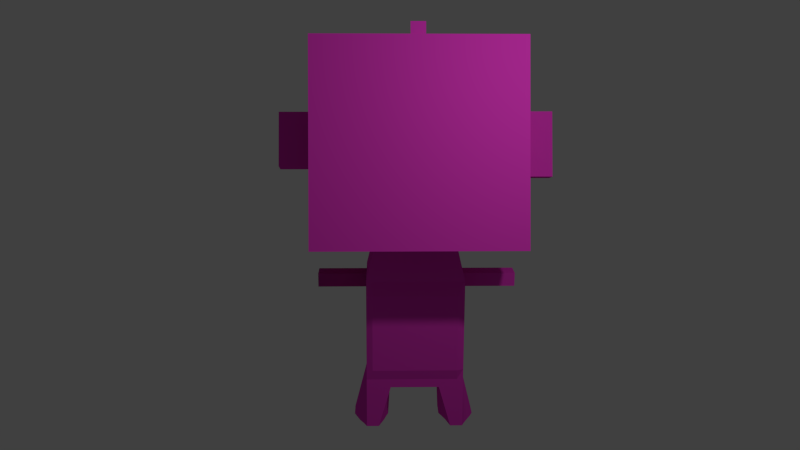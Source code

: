 # Source: fb-_Ei-_Figur.blend  (saved by Blender 2.72.0; exported with 4.5.12 LTS)
import bpy
from mathutils import Matrix  # noqa: F401  (used for matrix-valued properties, if any)

bpy.ops.wm.read_factory_settings(use_empty=True)
scene = bpy.context.scene
scene.name = 'Scene'

# ---- collections
col_collection_1 = bpy.data.collections.new('Collection 1'); scene.collection.children.link(col_collection_1)

# ---- materials (node trees are filled in below, after node groups)
mat_material_001 = bpy.data.materials.new('Material.001')
mat_material_001.alpha_threshold = 0.0
mat_material_001.roughness = 0.5

# ---- material node trees
mat_material_001.use_nodes = True; mat_material_001.node_tree.nodes.clear()
_N = mat_material_001.node_tree.nodes; _L = mat_material_001.node_tree.links
n0 = _N.new('ShaderNodeOutputMaterial'); n0.name = 'Material Output'; n0.location = (300, 300)
n1 = _N.new('ShaderNodeBsdfDiffuse'); n1.name = 'Diffuse BSDF'; n1.location = (10, 300)
n1.inputs[0].default_value = (0.8, 0.04321, 0.5673, 1.0)
_L.new(n1.outputs[0], n0.inputs[0])
n0.is_active_output = True

# ---- world
world_world = bpy.data.worlds.new('World'); scene.world = world_world
world_world.color = (0.05088, 0.05088, 0.05088)
world_world.use_sun_shadow = False
world_world.sun_shadow_jitter_overblur = 0.0
world_world.cycles.sampling_method = 'MANUAL'
world_world.cycles.sample_map_resolution = 256

# ---- cameras
cam_camera_001 = bpy.data.cameras.new('Camera.001')
cam_camera_001.clip_end = 100.0
cam_camera_001.lens = 35.0
cam_camera_001.sensor_width = 32.0
cam_camera_001.sensor_height = 18.0
cam_camera_001.display_size = 2.0
cam_camera_001.dof.focus_distance = 0.0

# ---- lights
light_point = bpy.data.lights.new('Point', 'POINT')
light_point.transmission_factor = 0.0
light_point.energy = 100.0
light_point.shadow_buffer_clip_start = 0.5
light_point.shadow_soft_size = 0.1
light_point.shadow_maximum_resolution = 0.006
light_point.use_absolute_resolution = True
light_point.cycles.use_multiple_importance_sampling = False

# ---- meshes
me_cube_003 = bpy.data.meshes.new('Cube.003')
me_cube_003.from_pydata([(-1.0, -0.863, -0.4926), (-1.0, 0.9497, -0.9559), (1.0, 0.9497, -0.9559), (1.0, -0.863, -0.4926), (-1.0, -0.96, -0.4674), (-1.0, 1.0, 1.0), (1.0, 1.0, 1.0), (1.0, -0.96, -0.4674), (-1.0, -0.2206, 1.0), (-1.0, -0.1368, -0.6897), (1.0, -0.2206, 1.0), (1.0, -0.1368, -0.6897), (1.0, -0.6103, 0.8493), (0.0, -0.96, -0.4674), (-1.0, -0.6103, 0.8493), (0.0, -0.2206, 1.0), (0.0, -0.6103, 0.8493), (1.0, -0.8051, 0.3935), (-0.5, -0.96, -0.4674), (-1.0, -0.4154, 0.9446), (-0.5, -0.2206, 1.0), (1.0, -0.4154, 0.9446), (0.5, -0.96, -0.4674), (-1.0, -0.8051, 0.3935), (0.5, -0.2206, 1.0), (-0.5, -0.6103, 0.8493), (0.5, -0.6103, 0.8493), (0.0, -0.8051, 0.3935), (0.0, -0.4154, 0.9446), (-0.5, -0.4154, 0.9446), (-0.5, -0.8051, 0.3935), (0.5, -0.8051, 0.3935), (0.5, -0.4154, 0.9446), (-1.0, -0.4999, -0.5911), (0.0, 0.9497, -0.9559), (1.0, 0.4316, -0.8448), (0.0, -0.863, -0.4926), (-1.0, 0.4316, -0.8448), (1.0, -0.4999, -0.5911), (0.0, -0.9015, -2.217), (0.0, 0.4316, -0.8448), (0.0, -0.4999, -0.5911), (-1.0, -0.6815, -0.5419), (-0.5, 0.9497, -0.9559), (1.0, 0.7158, -0.9224), (0.5, -0.863, -0.4926), (-1.0, 0.1474, -0.7673), (1.0, -0.3183, -0.6404), (0.5, -0.1368, -0.6897), (-1.0, -0.3183, -0.6404), (0.5, 0.9497, -0.9559), (1.0, 0.1474, -0.7673), (-0.5, -0.863, -0.4926), (-1.0, 0.7158, -0.9224), (1.0, -0.6815, -0.5419), (-0.5, -0.1368, -0.6897), (0.5, 0.4316, -0.8448), (-0.5, 0.4316, -0.8448), (0.0, 0.1474, -0.7673), (0.0, 0.7158, -0.9224), (0.5, -0.4999, -0.5911), (-0.5, -0.4999, -0.5911), (0.0, -0.6815, -0.5419), (0.0, -0.577, -2.306), (0.5, 0.7158, -0.9224), (0.5, -0.3183, -0.6404), (0.5, 0.1474, -0.7673), (-0.5, 0.1474, -0.7673), (-0.5, 0.7158, -0.9224), (0.5, -0.6815, -0.5419), (-0.5, -0.6815, -0.5419), (-0.5, -0.3183, -0.6404), (0.5, -0.13, -1.787), (0.0, -0.4999, -0.5911), (0.3739, -0.1368, -0.6897), (-0.3751, -0.1368, -0.6897), (0.0, 0.1474, -0.7673), (0.3739, -0.4999, -0.5911), (-0.3751, -0.4999, -0.5911), (0.5, -0.4142, -1.71), (0.3739, -0.3183, -0.6404), (0.3739, 0.1474, -0.7673), (-0.3751, 0.1474, -0.7673), (-0.3751, -0.3183, -0.6404), (0.6336, -0.6915, -2.73), (-0.6318, -0.6915, -2.73), (0.0, -0.2928, -2.383), (0.5, -1.065, -2.628), (-0.5, -1.065, -2.628), (0.0, -0.7585, -2.256), (0.6336, -0.8731, -2.681), (0.5, -0.4073, -2.807), (-0.5, -0.4073, -2.807), (-0.6318, -0.8731, -2.681), (-0.1251, -0.4999, -0.5911), (0.0, -0.09837, -1.796), (-0.5, -0.13, -1.787), (0.1239, -0.4999, -0.5911), (-0.5, -1.128, -1.516), (-0.5, -0.4142, -1.71), (0.3739, -0.4091, -0.6158), (0.3739, -0.2276, -0.665), (0.1239, 0.1474, -0.7673), (0.3739, 0.005305, -0.7285), (-0.1251, 0.1474, -0.7673), (-0.3751, 0.005305, -0.7285), (-0.5, -0.5957, -1.66), (-0.3751, -0.4091, -0.6158), (-0.3751, -0.2276, -0.665), (-0.25, -0.577, -2.306), (0.0, -0.4349, -2.344), (-0.25, -0.9015, -2.217), (0.0, -0.8493, -2.232), (0.25, -0.577, -2.306), (0.25, -0.9015, -2.217), (0.0, -0.6677, -2.281), (0.25, -0.7585, -2.256), (0.5764, -0.9638, -2.656), (0.6336, -0.7823, -2.705), (0.25, -0.2928, -2.383), (0.5764, -0.5494, -2.769), (-0.25, -0.2928, -2.383), (-0.5661, -0.5494, -2.769), (-0.25, -0.7585, -2.256), (-0.5661, -0.9638, -2.656), (-0.6318, -0.7823, -2.705), (0.5, -0.5957, -1.66), (0.5, -1.128, -1.516), (0.0, -1.128, -1.516), (0.25, -0.09837, -1.796), (0.5, -0.2721, -1.749), (-0.25, -0.09837, -1.796), (-0.5, -0.2721, -1.749), (-0.5, -0.6865, -1.636), (-0.5, -0.5049, -1.685), (-0.25, -0.6677, -2.281), (0.25, -0.8493, -2.232), (0.25, -0.6677, -2.281), (0.25, -0.4349, -2.344), (-0.25, -0.4349, -2.344), (-0.25, -0.8493, -2.232), (0.5, -0.5049, -1.685), (0.5, -0.6865, -1.636), (0.25, -1.128, -1.516), (-0.25, -1.128, -1.516), (0.5, -0.5528, -2.22), (0.5, 0.008724, -1.277), (-9.191e-05, -0.4999, -0.5911), (0.0, -0.2686, -2.297), (-0.5, -0.2686, -2.297), (0.2489, -0.4999, -0.5911), (-0.5, -0.6765, -1.091), (-0.5, -0.5528, -2.22), (0.3739, -0.4545, -0.6035), (0.3739, -0.273, -0.6527), (0.2489, 0.1474, -0.7673), (0.3739, -0.06575, -0.7091), (-9.191e-05, 0.1474, -0.7673), (-0.3751, -0.06575, -0.7091), (-0.5, -0.457, -1.15), (-0.3751, -0.4545, -0.6035), (-0.3751, -0.273, -0.6527), (-0.125, -0.577, -2.306), (0.0, -0.5059, -2.325), (-0.125, -0.9015, -2.217), (0.0, -0.8947, -2.219), (0.2745, -0.6915, -2.73), (0.375, -1.065, -2.628), (0.0, -0.7131, -2.269), (0.2745, -0.8731, -2.681), (0.5342, -1.009, -2.644), (0.6336, -0.8277, -2.693), (0.375, -0.4073, -2.807), (0.6055, -0.6205, -2.749), (-0.125, -0.2928, -2.383), (-0.6042, -0.6205, -2.749), (-0.125, -0.7585, -2.256), (-0.5306, -1.009, -2.644), (-0.6318, -0.8277, -2.693), (0.5, -0.7344, -2.17), (0.5, -0.9075, -2.124), (0.0, -0.9075, -2.124), (0.5, -0.2755, -1.2), (0.5, -0.2686, -2.297), (-0.2501, -0.4999, -0.5911), (0.0, 0.008724, -1.277), (-0.5, 0.008724, -1.277), (-0.001099, -0.4999, -0.5911), (-0.5, -0.9075, -2.124), (-0.5, -0.2755, -1.2), (0.3739, -0.3637, -0.6281), (0.3739, -0.1822, -0.6774), (-0.001099, 0.1474, -0.7673), (0.3739, 0.07635, -0.7479), (-0.2501, 0.1474, -0.7673), (-0.3751, 0.07635, -0.7479), (-0.5, -0.7344, -2.17), (-0.3751, -0.3637, -0.6281), (-0.3751, -0.1822, -0.6774), (-0.2692, -0.6915, -2.73), (0.0, -0.3638, -2.364), (-0.375, -1.065, -2.628), (0.0, -0.8039, -2.244), (0.125, -0.577, -2.306), (0.125, -0.9015, -2.217), (0.0, -0.6223, -2.293), (0.125, -0.7585, -2.256), (0.6055, -0.9185, -2.668), (0.6336, -0.7369, -2.717), (0.125, -0.2928, -2.383), (0.5342, -0.4784, -2.788), (-0.375, -0.4073, -2.807), (-0.5306, -0.4784, -2.788), (-0.2692, -0.8731, -2.681), (-0.6042, -0.9185, -2.668), (-0.6318, -0.7369, -2.717), (0.5, -0.457, -1.15), (0.5, -0.6765, -1.091), (0.0, -0.6765, -1.091), (0.25, -0.2686, -2.297), (0.25, 0.008724, -1.277), (0.125, -0.09837, -1.796), (0.375, -0.09837, -1.796), (0.5, -0.4107, -2.259), (0.5, -0.1334, -1.238), (0.5, -0.201, -1.768), (0.5, -0.3431, -1.729), (-0.25, -0.2686, -2.297), (-0.25, 0.008724, -1.277), (-0.375, -0.09837, -1.796), (-0.125, -0.09837, -1.796), (-0.5, -0.4107, -2.259), (-0.5, -0.1334, -1.238), (-0.5, -0.3431, -1.729), (-0.5, -0.201, -1.768), (-0.5, -0.8252, -2.146), (-0.5, -0.5478, -1.126), (-0.5, -0.7319, -1.624), (-0.5, -0.6411, -1.648), (-0.5, -0.6436, -2.195), (-0.5, -0.3663, -1.175), (-0.5, -0.5503, -1.673), (-0.5, -0.4595, -1.697), (-0.125, -0.6677, -2.281), (-0.2692, -0.7823, -2.705), (-0.25, -0.7131, -2.269), (-0.25, -0.6223, -2.293), (0.32, -0.9638, -2.656), (0.125, -0.8493, -2.232), (0.25, -0.8947, -2.219), (0.25, -0.8039, -2.244), (0.2745, -0.7823, -2.705), (0.125, -0.6677, -2.281), (0.25, -0.7131, -2.269), (0.25, -0.6223, -2.293), (0.32, -0.5494, -2.769), (0.125, -0.4349, -2.344), (0.25, -0.5059, -2.325), (0.25, -0.3638, -2.364), (-0.125, -0.4349, -2.344), (-0.3314, -0.5494, -2.769), (-0.25, -0.5059, -2.325), (-0.25, -0.3638, -2.364), (-0.125, -0.8493, -2.232), (-0.3314, -0.9638, -2.656), (-0.25, -0.8947, -2.219), (-0.25, -0.8039, -2.244), (0.5, -0.6436, -2.195), (0.5, -0.3663, -1.175), (0.5, -0.4595, -1.697), (0.5, -0.5503, -1.673), (0.5, -0.8252, -2.146), (0.5, -0.5478, -1.126), (0.5, -0.6411, -1.648), (0.5, -0.7319, -1.624), (0.25, -0.9075, -2.124), (0.25, -0.6765, -1.091), (0.375, -1.128, -1.516), (0.125, -1.128, -1.516), (-0.25, -0.9075, -2.124), (-0.25, -0.6765, -1.091), (-0.125, -1.128, -1.516), (-0.375, -1.128, -1.516), (0.375, -0.2686, -2.297), (0.5, -0.4818, -2.239), (-0.125, -0.2686, -2.297), (-0.5, -0.3397, -2.278), (-0.5, -0.7798, -2.158), (-0.5, -0.5982, -2.207), (-0.125, -0.6223, -2.293), (0.299, -0.9185, -2.668), (0.2745, -0.7369, -2.717), (0.3467, -0.4784, -2.788), (-0.125, -0.3638, -2.364), (-0.125, -0.8039, -2.244), (0.5, -0.689, -2.183), (0.5, -0.8706, -2.134), (0.125, -0.9075, -2.124), (-0.375, -0.9075, -2.124), (0.125, -0.2686, -2.297), (0.125, 0.008724, -1.277), (0.375, 0.008724, -1.277), (0.5, -0.3397, -2.278), (0.5, -0.06233, -1.258), (0.5, -0.2044, -1.219), (-0.375, -0.2686, -2.297), (-0.375, 0.008724, -1.277), (-0.125, 0.008724, -1.277), (-0.5, -0.4818, -2.239), (-0.5, -0.2044, -1.219), (-0.5, -0.06233, -1.258), (-0.5, -0.8706, -2.134), (-0.5, -0.5932, -1.113), (-0.5, -0.5024, -1.138), (-0.5, -0.689, -2.183), (-0.5, -0.4116, -1.163), (-0.5, -0.3209, -1.187), (-0.125, -0.7131, -2.269), (-0.2692, -0.8277, -2.693), (-0.2692, -0.7369, -2.717), (0.3467, -1.009, -2.644), (0.125, -0.8947, -2.219), (0.125, -0.8039, -2.244), (0.2745, -0.8277, -2.693), (0.125, -0.7131, -2.269), (0.125, -0.6223, -2.293), (0.299, -0.6205, -2.749), (0.125, -0.5059, -2.325), (0.125, -0.3638, -2.364), (-0.125, -0.5059, -2.325), (-0.2998, -0.6205, -2.749), (-0.3522, -0.4784, -2.788), (-0.125, -0.8947, -2.219), (-0.3522, -1.009, -2.644), (-0.2998, -0.9185, -2.668), (0.5, -0.5982, -2.207), (0.5, -0.3209, -1.187), (0.5, -0.4116, -1.163), (0.5, -0.7798, -2.158), (0.5, -0.5024, -1.138), (0.5, -0.5932, -1.113), (0.375, -0.9075, -2.124), (0.375, -0.6765, -1.091), (0.125, -0.6765, -1.091), (-0.125, -0.9075, -2.124), (-0.125, -0.6765, -1.091), (-0.375, -0.6765, -1.091), (0.5, -0.3124, -1.336), (0.0, 0.003381, -1.422), (-0.5, -0.02821, -1.413), (-0.5, -0.3124, -1.336), (0.5, -0.494, -1.286), (0.5, -0.7733, -1.211), (0.0, -0.7733, -1.211), (0.25, 0.003381, -1.422), (0.5, -0.1703, -1.374), (-0.25, 0.003381, -1.422), (-0.5, -0.1703, -1.374), (-0.5, -0.5847, -1.262), (-0.5, -0.4032, -1.311), (0.5, -0.4032, -1.311), (0.5, -0.5847, -1.262), (0.25, -0.7733, -1.211), (-0.25, -0.7733, -1.211), (0.5, -0.02821, -1.413), (-0.5, -0.7733, -1.211), (-0.5, -0.494, -1.286), (0.125, 0.003381, -1.422), (0.375, 0.003381, -1.422), (0.5, -0.09926, -1.394), (0.5, -0.2414, -1.355), (-0.375, 0.003381, -1.422), (-0.125, 0.003381, -1.422), (-0.5, -0.2414, -1.355), (-0.5, -0.09926, -1.394), (-0.5, -0.6301, -1.249), (-0.5, -0.5393, -1.274), (-0.5, -0.4486, -1.299), (-0.5, -0.3578, -1.323), (0.5, -0.3578, -1.323), (0.5, -0.4486, -1.299), (0.5, -0.5393, -1.274), (0.5, -0.6301, -1.249), (0.375, -0.7733, -1.211), (0.125, -0.7733, -1.211), (-0.125, -0.7733, -1.211), (-0.375, -0.7733, -1.211), (0.5, -0.2396, -2.19), (-0.5, -1.215, -1.926), (-0.5, -0.7053, -2.064), (0.5, -0.5238, -2.113), (0.0, -0.208, -2.199), (-0.5, -0.2396, -2.19), (-0.5, -0.5238, -2.113), (0.5, -0.7053, -2.064), (0.5, -1.215, -1.926), (0.0, -1.215, -1.926), (0.25, -0.208, -2.199), (0.5, -0.3817, -2.152), (-0.25, -0.208, -2.199), (-0.5, -0.3817, -2.152), (-0.5, -0.7961, -2.039), (-0.5, -0.6145, -2.088), (0.5, -0.6145, -2.088), (0.5, -0.7961, -2.039), (0.25, -1.215, -1.926), (-0.25, -1.215, -1.926), (0.375, -0.208, -2.199), (0.5, -0.4527, -2.132), (-0.125, -0.208, -2.199), (-0.5, -0.3106, -2.171), (-0.5, -0.7507, -2.051), (-0.5, -0.5691, -2.101), (0.5, -0.6599, -2.076), (0.5, -0.8415, -2.027), (0.125, -1.215, -1.926), (-0.375, -1.215, -1.926), (0.125, -0.208, -2.199), (0.5, -0.3106, -2.171), (-0.375, -0.208, -2.199), (-0.5, -0.4527, -2.132), (-0.5, -0.8415, -2.027), (-0.5, -0.6599, -2.076), (0.5, -0.5691, -2.101), (0.5, -0.7507, -2.051), (0.375, -1.215, -1.926), (-0.125, -1.215, -1.926), (0.3114, -0.4999, -0.5911), (0.3114, 0.1474, -0.7673), (0.4375, -0.6915, -2.73), (0.4375, -1.065, -2.628), (0.4375, -0.8731, -2.681), (0.4375, -0.4073, -2.807), (0.4375, -0.9638, -2.656), (0.4375, -0.7823, -2.705), (0.4375, -0.5494, -2.769), (0.4375, -1.128, -1.516), (0.4375, -0.09837, -1.796), (0.4375, -0.2686, -2.297), (0.4375, -0.9185, -2.668), (0.4375, -0.7369, -2.717), (0.4375, -0.4784, -2.788), (0.4375, 0.008724, -1.277), (0.4375, -1.009, -2.644), (0.4375, -0.8277, -2.693), (0.4375, -0.6205, -2.749), (0.4375, -0.9075, -2.124), (0.4375, -0.6765, -1.091), (0.4375, 0.003381, -1.422), (0.4375, -0.7733, -1.211), (0.4375, -0.208, -2.199), (0.4375, -1.215, -1.926), (-0.4347, -0.09837, -1.796), (-0.3098, -0.4999, -0.5911), (-0.3098, 0.1474, -0.7673), (-0.4347, -0.6915, -2.73), (-0.4347, -1.065, -2.628), (-0.4347, -0.4073, -2.807), (-0.4347, -0.8731, -2.681), (-0.4347, -0.7823, -2.705), (-0.4347, -0.5494, -2.769), (-0.4347, -0.9638, -2.656), (-0.4347, -1.128, -1.516), (-0.4347, -0.9075, -2.124), (-0.4347, -0.2686, -2.297), (-0.4347, 0.008724, -1.277), (-0.4347, -0.8277, -2.693), (-0.4347, -0.7369, -2.717), (-0.4347, -0.6205, -2.749), (-0.4347, -0.4784, -2.788), (-0.4347, -1.009, -2.644), (-0.4347, -0.9185, -2.668), (-0.4347, -0.6765, -1.091), (-0.4347, -0.7733, -1.211), (-0.4347, 0.003381, -1.422), (-0.4347, -1.215, -1.926), (-0.4347, -0.208, -2.199), (0.5, -0.1629, -1.908), (-0.5, -1.21, -1.624), (-0.5, -0.6286, -1.782), (0.5, -0.4471, -1.831), (0.0, -0.1313, -1.917), (-0.5, -0.1629, -1.908), (-0.5, -0.4471, -1.831), (0.5, -0.6286, -1.782), (0.5, -1.21, -1.624), (0.0, -1.21, -1.624), (0.25, -0.1313, -1.917), (0.5, -0.305, -1.87), (-0.25, -0.1313, -1.917), (-0.5, -0.305, -1.87), (-0.5, -0.7194, -1.757), (-0.5, -0.5379, -1.806), (0.5, -0.5379, -1.806), (0.5, -0.7194, -1.757), (0.25, -1.21, -1.624), (-0.25, -1.21, -1.624), (0.375, -0.1313, -1.917), (0.5, -0.376, -1.85), (-0.125, -0.1313, -1.917), (-0.5, -0.2339, -1.889), (-0.5, -0.674, -1.769), (-0.5, -0.4925, -1.819), (0.5, -0.5833, -1.794), (0.5, -0.7648, -1.745), (0.125, -1.21, -1.624), (-0.375, -1.21, -1.624), (0.125, -0.1313, -1.917), (0.5, -0.2339, -1.889), (-0.375, -0.1313, -1.917), (-0.5, -0.376, -1.85), (-0.5, -0.7648, -1.745), (-0.5, -0.5833, -1.794), (0.5, -0.4925, -1.819), (0.5, -0.674, -1.769), (0.375, -1.21, -1.624), (-0.125, -1.21, -1.624), (0.4375, -0.1313, -1.917), (0.4375, -1.21, -1.624), (-0.4347, -1.21, -1.624), (-0.4347, -0.1313, -1.917), (0.5, -0.4743, -1.931), (0.0, -0.1586, -2.017), (-0.5, -0.1901, -2.009), (-0.5, -0.4743, -1.931), (0.5, -0.6559, -1.882), (0.5, -1.238, -1.725), (0.0, -1.238, -1.725), (0.25, -0.1586, -2.017), (0.5, -0.3322, -1.97), (-0.25, -0.1586, -2.017), (-0.5, -0.3322, -1.97), (-0.5, -0.7467, -1.857), (-0.5, -0.5651, -1.906), (0.5, -0.5651, -1.906), (0.5, -0.7467, -1.857), (0.25, -1.238, -1.725), (-0.25, -1.238, -1.725), (0.375, -0.1586, -2.017), (0.5, -0.4033, -1.95), (-0.125, -0.1586, -2.017), (-0.5, -0.2612, -1.989), (-0.5, -0.7013, -1.87), (-0.5, -0.5197, -1.919), (0.5, -0.6105, -1.894), (0.5, -0.7921, -1.845), (0.125, -1.238, -1.725), (-0.375, -1.238, -1.725), (0.125, -0.1586, -2.017), (0.5, -0.2612, -1.989), (-0.375, -0.1586, -2.017), (-0.5, -0.4033, -1.95), (-0.5, -0.7921, -1.845), (-0.5, -0.6105, -1.894), (0.5, -0.5197, -1.919), (0.5, -0.7013, -1.87), (0.375, -1.238, -1.725), (-0.125, -1.238, -1.725), (0.4375, -0.1586, -2.017), (0.4375, -1.238, -1.725), (-0.4347, -1.238, -1.725), (-0.4347, -0.1586, -2.017), (0.5, -0.1901, -2.009), (-0.5, -1.238, -1.725), (-0.5, -0.6559, -1.882), (0.5, -0.5026, -2.035), (0.0, -0.1868, -2.121), (-0.5, -0.2184, -2.113), (-0.5, -0.5026, -2.035), (0.5, -0.6841, -1.986), (0.5, -1.23, -1.838), (0.0, -1.23, -1.838), (0.25, -0.1868, -2.121), (0.5, -0.3605, -2.074), (-0.25, -0.1868, -2.121), (-0.5, -0.3605, -2.074), (-0.5, -0.7749, -1.961), (-0.5, -0.5934, -2.01), (0.5, -0.5934, -2.01), (0.5, -0.7749, -1.961), (0.25, -1.23, -1.838), (-0.25, -1.23, -1.838), (0.375, -0.1868, -2.121), (0.5, -0.4315, -2.054), (-0.125, -0.1868, -2.121), (-0.5, -0.2894, -2.093), (-0.5, -0.7295, -1.973), (-0.5, -0.548, -2.023), (0.5, -0.6387, -1.998), (0.5, -0.8203, -1.949), (0.125, -1.23, -1.838), (-0.375, -1.23, -1.838), (0.125, -0.1868, -2.121), (0.5, -0.2894, -2.093), (-0.375, -0.1868, -2.121), (-0.5, -0.4315, -2.054), (-0.5, -0.8203, -1.949), (-0.5, -0.6387, -1.998), (0.5, -0.548, -2.023), (0.5, -0.7295, -1.973), (0.375, -1.23, -1.838), (-0.125, -1.23, -1.838), (0.4375, -0.1868, -2.121), (0.4375, -1.23, -1.838), (-0.4347, -1.23, -1.838), (-0.4347, -0.1868, -2.121), (0.5, -0.2184, -2.113), (-0.5, -1.23, -1.838), (-0.5, -0.6841, -1.986), (-1.045, -0.457, -1.15), (-1.045, -0.2755, -1.2), (-0.5455, -0.8039, -2.244), (-1.045, -0.3663, -1.175), (-1.045, -0.4116, -1.163), (-1.045, -0.3209, -1.187), (-1.045, -0.3124, -1.336), (-1.045, -0.4032, -1.311), (-1.045, -0.494, -1.286), (-1.045, -0.4486, -1.299), (-1.045, -0.3578, -1.323), (0.5, -0.4486, -1.299), (0.5, -0.3578, -1.323), (0.5, -0.4032, -1.311), (0.5, -0.494, -1.286), (0.5, -0.3124, -1.336), (0.5, -0.4116, -1.163), (0.5, -0.3209, -1.187), (0.5, -0.3663, -1.175), (0.5, -0.457, -1.15), (0.5, -0.2755, -1.2), (0.5, -0.2755, -1.2), (0.5, -0.457, -1.15), (0.5, -0.3663, -1.175), (0.5, -0.3209, -1.187), (0.5, -0.4116, -1.163), (0.5, -0.3124, -1.336), (0.5, -0.494, -1.286), (0.5, -0.4032, -1.311), (0.5, -0.3578, -1.323), (0.5, -0.4486, -1.299), (1.0, -0.2755, -1.2), (1.0, -0.457, -1.15), (1.0, -0.3663, -1.175), (1.0, -0.3209, -1.187), (1.0, -0.4116, -1.163), (1.0, -0.3124, -1.336), (1.0, -0.494, -1.286), (1.0, -0.4032, -1.311), (1.0, -0.3578, -1.323), (1.0, -0.4486, -1.299), (0.5, -0.4486, -1.299), (0.5, -0.3578, -1.323), (0.5, -0.4032, -1.311), (0.5, -0.494, -1.286), (0.5, -0.3124, -1.336), (0.5, -0.4116, -1.163), (0.5, -0.3209, -1.187), (0.5, -0.3663, -1.175), (0.5, -0.457, -1.15), (0.5, -0.2755, -1.2), (1.0, -0.2755, -1.2), (1.0, -0.457, -1.15), (1.0, -0.3663, -1.175), (1.0, -0.3209, -1.187), (1.0, -0.4116, -1.163), (1.0, -0.3124, -1.336), (1.0, -0.494, -1.286), (1.0, -0.4032, -1.311), (1.0, -0.3578, -1.323), (1.0, -0.4486, -1.299), (-1.0, 0.2494, 0.4103), (-1.0, 0.06003, 0.4072), (-1.0, -0.2206, 1.0), (-1.0, -0.1368, -0.6897), (-1.0, 0.06003, 0.4072), (-1.0, 0.07727, -0.2352), (-1.0, 0.2455, -0.2323), (-1.0, 0.07727, -0.2352), (-1.0, 0.2455, -0.2323), (-1.0, 0.2494, 0.4103), (-1.0, 0.2494, 0.4103), (-1.0, 0.06003, 0.4072), (-1.0, 0.07727, -0.2352), (-1.0, 0.2455, -0.2323), (-1.342, 0.2494, 0.4103), (-1.342, 0.06003, 0.4072), (-1.342, 0.07726, -0.2352), (-1.342, 0.2455, -0.2323), (1.36, 0.1457, -0.1208), (1.0, -0.01356, -0.138), (1.0, -0.05407, 0.4186), (1.0, 0.1359, 0.4218), (1.36, 0.1359, 0.4218), (1.36, -0.05407, 0.4186), (1.36, -0.01356, -0.138), (1.0, 0.1457, -0.1208), (-0.06202, 0.9785, 1.0), (0.07926, 0.9777, 1.0), (-0.005303, 0.001022, 1.0), (-0.005303, 0.001022, 1.0), (0.07926, 0.9777, 1.0), (-0.06202, 0.9785, 1.0), (-0.06202, 0.9786, 1.119), (0.07926, 0.9777, 1.119), (-0.005303, 0.001022, 1.0)], [(202, 611)], [(673, 672, 670, 674, 675), (5, 6, 2, 50, 34, 43, 1), (10, 21, 12, 17, 7, 3, 54, 38, 47, 11), (7, 22, 13, 18, 4, 0, 52, 36, 45, 3), (64, 50, 2, 44), (10, 6, 5, 701, 700, 699, 15, 24), (4, 23, 14, 19, 8, 9, 49, 33, 42, 0), (689, 695, 688, 694), (65, 48, 11, 47), (29, 20, 8, 19), (30, 25, 14, 23), (31, 26, 16, 27), (32, 24, 15, 28), (25, 29, 19, 14), (16, 28, 29, 25), (28, 15, 20, 29), (18, 30, 23, 4), (13, 27, 30, 18), (27, 16, 25, 30), (22, 31, 27, 13), (7, 17, 31, 22), (17, 12, 26, 31), (26, 32, 28, 16), (12, 21, 32, 26), (21, 10, 24, 32), (66, 56, 35, 51), (67, 57, 40, 58), (68, 43, 34, 59), (69, 60, 38, 54), (70, 61, 41, 62), (58, 66, 81, 428, 155, 102, 192, 76), (56, 64, 44, 35), (40, 59, 64, 56), (59, 34, 50, 64), (60, 65, 47, 38), (66, 48, 74, 156, 103, 193, 81), (67, 58, 76, 157, 104, 194, 454, 82), (48, 66, 51, 11), (55, 67, 82, 195, 105, 158, 75), (58, 40, 56, 66), (61, 71, 83, 197, 107, 160, 78), (9, 46, 67, 55), (46, 37, 57, 67), (57, 68, 59, 40), (37, 53, 68, 57), (53, 1, 43, 68), (45, 69, 54, 3), (36, 62, 69, 45), (62, 41, 60, 69), (52, 70, 62, 36), (0, 42, 70, 52), (42, 33, 61, 70), (71, 55, 75, 198, 108, 161, 83), (33, 49, 71, 61), (49, 9, 55, 71), (438, 183, 91, 432), (284, 145, 84, 173), (285, 148, 86, 174), (286, 149, 92, 212), (287, 196, 93, 214), (288, 152, 85, 215), (48, 65, 80, 154, 101, 191, 74), (65, 60, 77, 153, 100, 190, 80), (60, 41, 73, 187, 97, 150, 427, 77), (41, 61, 78, 453, 184, 94, 147, 73), (289, 162, 63, 205), (439, 431, 90, 207), (440, 429, 84, 208), (441, 432, 91, 210), (293, 174, 86, 200), (294, 176, 89, 202), (295, 179, 90, 171), (296, 180, 87, 170), (297, 181, 39, 204), (463, 188, 88, 456), (299, 219, 119, 209), (367, 354, 129, 221), (448, 364, 72, 437), (302, 223, 120, 210), (369, 355, 130, 225), (370, 347, 79, 226), (305, 227, 121, 211), (371, 356, 131, 229), (372, 348, 95, 230), (308, 231, 122, 175), (373, 357, 132, 233), (374, 349, 96, 234), (311, 235, 124, 177), (375, 358, 133, 237), (376, 366, 106, 238), (314, 239, 125, 178), (377, 359, 134, 241), (378, 350, 99, 242), (317, 243, 115, 168), (318, 244, 135, 245), (319, 199, 109, 246), (443, 433, 117, 170), (321, 248, 136, 249), (322, 206, 116, 250), (444, 434, 118, 171), (324, 252, 137, 253), (325, 203, 113, 254), (445, 435, 120, 173), (327, 256, 138, 257), (328, 209, 119, 258), (329, 259, 110, 163), (330, 260, 139, 261), (331, 211, 121, 262), (332, 263, 112, 165), (333, 264, 140, 265), (334, 213, 123, 266), (335, 267, 118, 208), (379, 360, 141, 269), (380, 351, 126, 270), (338, 271, 117, 207), (381, 361, 142, 273), (382, 352, 127, 274), (341, 275, 114, 167), (383, 362, 143, 277), (384, 353, 128, 278), (344, 279, 111, 164), (385, 363, 144, 281), (473, 365, 98, 462), (219, 283, 172, 119), (397, 407, 283, 219), (450, 387, 183, 438), (223, 284, 173, 120), (398, 408, 284, 223), (408, 390, 145, 284), (227, 285, 174, 121), (399, 409, 285, 227), (409, 391, 148, 285), (231, 286, 212, 122), (400, 410, 286, 231), (410, 392, 149, 286), (235, 287, 214, 124), (401, 411, 287, 235), (411, 389, 196, 287), (239, 288, 215, 125), (402, 412, 288, 239), (412, 393, 152, 288), (243, 289, 205, 115), (135, 246, 289, 243), (246, 109, 162, 289), (433, 439, 207, 117), (136, 250, 290, 247), (250, 116, 169, 290), (434, 440, 208, 118), (137, 254, 291, 251), (254, 113, 166, 291), (435, 441, 210, 120), (138, 258, 292, 255), (258, 119, 172, 292), (259, 293, 200, 110), (139, 262, 293, 259), (262, 121, 174, 293), (263, 294, 202, 112), (140, 266, 294, 263), (266, 123, 176, 294), (267, 295, 171, 118), (403, 413, 295, 267), (413, 394, 179, 295), (271, 296, 170, 117), (404, 414, 296, 271), (414, 395, 180, 296), (275, 297, 204, 114), (405, 415, 297, 275), (415, 396, 181, 297), (279, 298, 201, 111), (406, 416, 298, 279), (475, 388, 188, 463), (148, 299, 209, 86), (391, 417, 299, 148), (417, 397, 219, 299), (348, 367, 221, 95), (76, 192, 300, 185), (192, 102, 220, 300), (354, 368, 222, 129), (102, 155, 301, 220), (428, 81, 146, 442), (183, 302, 210, 91), (387, 418, 302, 183), (418, 398, 223, 302), (364, 369, 225, 72), (81, 193, 303, 146), (193, 103, 224, 303), (355, 370, 226, 130), (103, 156, 304, 224), (156, 74, 182, 304), (464, 305, 211, 457), (476, 419, 305, 464), (419, 399, 227, 305), (474, 371, 229, 452), (454, 194, 306, 465), (194, 104, 228, 306), (356, 372, 230, 131), (104, 157, 307, 228), (157, 76, 185, 307), (152, 308, 175, 85), (393, 420, 308, 152), (420, 400, 231, 308), (350, 373, 233, 99), (75, 158, 309, 189), (158, 105, 232, 309), (357, 374, 234, 132), (105, 195, 310, 232), (195, 82, 186, 310), (188, 311, 177, 88), (388, 421, 311, 188), (421, 401, 235, 311), (365, 375, 237, 98), (78, 160, 312, 151), (160, 107, 236, 312), (358, 376, 238, 133), (107, 197, 313, 236), (197, 83, 159, 313), (196, 314, 178, 93), (389, 422, 314, 196), (422, 402, 239, 314), (366, 377, 241, 106), (83, 161, 315, 159), (161, 108, 240, 315), (359, 378, 242, 134), (108, 198, 316, 240), (198, 75, 189, 316), (176, 317, 168, 89), (123, 245, 317, 176), (245, 135, 243, 317), (213, 318, 245, 123), (458, 466, 318, 213), (466, 459, 244, 318), (244, 319, 246, 135), (459, 467, 319, 244), (467, 455, 199, 319), (430, 443, 170, 87), (114, 249, 320, 167), (249, 136, 247, 320), (204, 321, 249, 114), (39, 165, 321, 204), (165, 112, 248, 321), (248, 322, 250, 136), (112, 202, 322, 248), (202, 89, 206, 322), (431, 444, 171, 90), (116, 253, 323, 169), (253, 137, 251, 323), (206, 324, 253, 116), (89, 168, 324, 206), (168, 115, 252, 324), (252, 325, 254, 137), (115, 205, 325, 252), (205, 63, 203, 325), (429, 445, 173, 84), (113, 257, 326, 166), (257, 138, 255, 326), (203, 327, 257, 113), (63, 163, 327, 203), (163, 110, 256, 327), (256, 328, 258, 138), (110, 200, 328, 256), (200, 86, 209, 328), (162, 329, 163, 63), (109, 261, 329, 162), (261, 139, 259, 329), (199, 330, 261, 109), (455, 468, 330, 199), (468, 460, 260, 330), (260, 331, 262, 139), (460, 469, 331, 260), (469, 457, 211, 331), (164, 332, 165, 39), (111, 265, 332, 164), (265, 140, 263, 332), (201, 333, 265, 111), (456, 470, 333, 201), (470, 461, 264, 333), (264, 334, 266, 140), (461, 471, 334, 264), (471, 458, 213, 334), (145, 335, 208, 84), (390, 423, 335, 145), (423, 403, 267, 335), (347, 379, 269, 79), (74, 191, 336, 182), (191, 101, 268, 336), (360, 380, 270, 141), (101, 154, 337, 268), (154, 80, 216, 337), (179, 338, 207, 90), (394, 424, 338, 179), (424, 404, 271, 338), (351, 381, 273, 126), (80, 190, 339, 216), (190, 100, 272, 339), (361, 382, 274, 142), (100, 153, 340, 272), (153, 77, 217, 340), (446, 341, 167, 430), (451, 425, 341, 446), (425, 405, 275, 341), (449, 383, 277, 436), (427, 150, 342, 447), (150, 97, 276, 342), (362, 384, 278, 143), (97, 187, 343, 276), (187, 73, 218, 343), (181, 344, 164, 39), (396, 426, 344, 181), (426, 406, 279, 344), (353, 385, 281, 128), (73, 147, 345, 218), (147, 94, 280, 345), (363, 386, 282, 144), (94, 184, 346, 280), (453, 78, 151, 472), (300, 220, 354, 367), (442, 146, 364, 448), (303, 224, 355, 369), (304, 182, 347, 370), (306, 228, 356, 371), (307, 185, 348, 372), (309, 232, 357, 373), (310, 186, 349, 374), (312, 236, 358, 375), (313, 159, 366, 376), (359, 377, 618, 616), (350, 378, 619, 615), (620, 622, 647, 649), (621, 624, 645, 648), (339, 272, 361, 381), (340, 217, 352, 382), (342, 276, 362, 383), (343, 218, 353, 384), (345, 280, 363, 385), (472, 151, 365, 473), (185, 300, 367, 348), (220, 301, 368, 354), (146, 303, 369, 364), (224, 304, 370, 355), (465, 306, 371, 474), (228, 307, 372, 356), (189, 309, 373, 350), (232, 310, 374, 357), (151, 312, 375, 365), (236, 313, 376, 358), (377, 366, 617, 618), (378, 359, 616, 619), (623, 620, 649, 646), (622, 621, 648, 647), (216, 339, 381, 351), (272, 340, 382, 361), (447, 342, 383, 449), (276, 343, 384, 362), (218, 345, 385, 353), (280, 346, 386, 363), (572, 582, 407, 397), (602, 606, 387, 450), (573, 583, 408, 398), (583, 565, 390, 408), (574, 584, 409, 399), (584, 566, 391, 409), (575, 585, 410, 400), (585, 567, 392, 410), (576, 586, 411, 401), (586, 608, 389, 411), (577, 587, 412, 402), (587, 568, 393, 412), (578, 588, 413, 403), (588, 569, 394, 413), (579, 589, 414, 404), (589, 570, 395, 414), (580, 590, 415, 405), (590, 571, 396, 415), (581, 591, 416, 406), (604, 607, 388, 475), (566, 592, 417, 391), (592, 572, 397, 417), (606, 593, 418, 387), (593, 573, 398, 418), (605, 594, 419, 476), (594, 574, 399, 419), (568, 595, 420, 393), (595, 575, 400, 420), (607, 596, 421, 388), (596, 576, 401, 421), (608, 597, 422, 389), (597, 577, 402, 422), (565, 598, 423, 390), (598, 578, 403, 423), (569, 599, 424, 394), (599, 579, 404, 424), (603, 600, 425, 451), (600, 580, 405, 425), (571, 601, 426, 396), (601, 581, 406, 426), (283, 438, 432, 172), (290, 169, 431, 439), (291, 166, 429, 440), (292, 172, 432, 441), (368, 448, 437, 222), (320, 247, 433, 443), (323, 251, 434, 444), (326, 255, 435, 445), (407, 450, 438, 283), (247, 290, 439, 433), (251, 291, 440, 434), (255, 292, 441, 435), (155, 428, 442, 301), (167, 320, 443, 430), (169, 323, 444, 431), (166, 326, 445, 429), (180, 446, 430, 87), (395, 451, 446, 180), (352, 449, 436, 127), (77, 427, 447, 217), (301, 442, 448, 368), (217, 447, 449, 352), (582, 602, 450, 407), (570, 603, 451, 395), (298, 463, 456, 201), (386, 473, 462, 282), (416, 475, 463, 298), (149, 464, 457, 92), (392, 476, 464, 149), (349, 474, 452, 96), (82, 454, 465, 186), (93, 178, 466, 458), (178, 125, 459, 466), (125, 215, 467, 459), (215, 85, 455, 467), (85, 175, 468, 455), (175, 122, 460, 468), (122, 212, 469, 460), (212, 92, 457, 469), (88, 177, 470, 456), (177, 124, 461, 470), (124, 214, 471, 461), (214, 93, 458, 471), (184, 453, 472, 346), (346, 472, 473, 386), (186, 465, 474, 349), (591, 604, 475, 416), (567, 605, 476, 392), (129, 222, 497, 487), (437, 72, 477, 517), (130, 226, 498, 488), (226, 79, 480, 498), (131, 230, 499, 489), (230, 95, 481, 499), (132, 234, 500, 490), (234, 96, 482, 500), (133, 238, 501, 491), (238, 106, 479, 501), (134, 242, 502, 492), (242, 99, 483, 502), (141, 270, 503, 493), (270, 126, 484, 503), (142, 274, 504, 494), (274, 127, 485, 504), (143, 278, 505, 495), (278, 128, 486, 505), (144, 282, 506, 496), (462, 98, 478, 519), (95, 221, 507, 481), (221, 129, 487, 507), (72, 225, 508, 477), (225, 130, 488, 508), (452, 229, 509, 520), (229, 131, 489, 509), (99, 233, 510, 483), (233, 132, 490, 510), (98, 237, 511, 478), (237, 133, 491, 511), (106, 241, 512, 479), (241, 134, 492, 512), (79, 269, 513, 480), (269, 141, 493, 513), (126, 273, 514, 484), (273, 142, 494, 514), (436, 277, 515, 518), (277, 143, 495, 515), (128, 281, 516, 486), (281, 144, 496, 516), (222, 437, 517, 497), (127, 436, 518, 485), (282, 462, 519, 506), (96, 452, 520, 482), (487, 497, 538, 528), (517, 477, 562, 558), (488, 498, 539, 529), (498, 480, 521, 539), (489, 499, 540, 530), (499, 481, 522, 540), (490, 500, 541, 531), (500, 482, 523, 541), (491, 501, 542, 532), (501, 479, 564, 542), (492, 502, 543, 533), (502, 483, 524, 543), (493, 503, 544, 534), (503, 484, 525, 544), (494, 504, 545, 535), (504, 485, 526, 545), (495, 505, 546, 536), (505, 486, 527, 546), (496, 506, 547, 537), (519, 478, 563, 560), (481, 507, 548, 522), (507, 487, 528, 548), (477, 508, 549, 562), (508, 488, 529, 549), (520, 509, 550, 561), (509, 489, 530, 550), (483, 510, 551, 524), (510, 490, 531, 551), (478, 511, 552, 563), (511, 491, 532, 552), (479, 512, 553, 564), (512, 492, 533, 553), (480, 513, 554, 521), (513, 493, 534, 554), (484, 514, 555, 525), (514, 494, 535, 555), (518, 515, 556, 559), (515, 495, 536, 556), (486, 516, 557, 527), (516, 496, 537, 557), (497, 517, 558, 538), (485, 518, 559, 526), (506, 519, 560, 547), (482, 520, 561, 523), (528, 538, 582, 572), (558, 562, 606, 602), (529, 539, 583, 573), (539, 521, 565, 583), (530, 540, 584, 574), (540, 522, 566, 584), (531, 541, 585, 575), (541, 523, 567, 585), (532, 542, 586, 576), (542, 564, 608, 586), (533, 543, 587, 577), (543, 524, 568, 587), (534, 544, 588, 578), (544, 525, 569, 588), (535, 545, 589, 579), (545, 526, 570, 589), (536, 546, 590, 580), (546, 527, 571, 590), (537, 547, 591, 581), (560, 563, 607, 604), (522, 548, 592, 566), (548, 528, 572, 592), (562, 549, 593, 606), (549, 529, 573, 593), (561, 550, 594, 605), (550, 530, 574, 594), (524, 551, 595, 568), (551, 531, 575, 595), (563, 552, 596, 607), (552, 532, 576, 596), (564, 553, 597, 608), (553, 533, 577, 597), (521, 554, 598, 565), (554, 534, 578, 598), (525, 555, 599, 569), (555, 535, 579, 599), (559, 556, 600, 603), (556, 536, 580, 600), (527, 557, 601, 571), (557, 537, 581, 601), (538, 558, 602, 582), (526, 559, 603, 570), (547, 560, 604, 591), (523, 561, 605, 567), (613, 612, 616, 618), (614, 610, 615, 619), (609, 613, 618, 617), (612, 614, 619, 616), (189, 350, 615, 610), (316, 189, 610, 614), (240, 316, 614, 612), (315, 240, 612, 613), (159, 315, 613, 609), (366, 159, 609, 617), (182, 336, 633, 630), (336, 268, 632, 633), (268, 337, 634, 632), (337, 216, 631, 634), (347, 182, 630, 635), (216, 351, 636, 631), (360, 379, 638, 637), (351, 380, 639, 636), (379, 347, 635, 638), (380, 360, 637, 639), (630, 633, 626, 629), (633, 632, 627, 626), (632, 634, 625, 627), (634, 631, 628, 625), (635, 630, 629, 624), (631, 636, 623, 628), (637, 638, 621, 622), (636, 639, 620, 623), (638, 635, 624, 621), (639, 637, 622, 620), (643, 642, 647, 648), (644, 641, 646, 649), (640, 643, 648, 645), (642, 644, 649, 647), (628, 623, 646, 641), (624, 629, 640, 645), (625, 628, 641, 644), (627, 625, 644, 642), (626, 627, 642, 643), (629, 626, 643, 640), (650, 652, 667, 669), (651, 654, 665, 668), (653, 650, 669, 666), (652, 651, 668, 667), (663, 662, 667, 668), (664, 661, 666, 669), (660, 663, 668, 665), (662, 664, 669, 667), (658, 653, 666, 661), (654, 659, 660, 665), (655, 658, 661, 664), (657, 655, 664, 662), (656, 657, 662, 663), (659, 656, 663, 660), (679, 678, 676, 670), (8, 5, 1, 53, 37, 46, 9, 677, 678, 679), (8, 679, 670, 672), (678, 677, 675, 676), (677, 9, 673, 675), (679, 671, 674, 670), (671, 677, 675, 674), (9, 8, 672, 673), (670, 676, 683, 680), (676, 675, 682, 683), (670, 674, 681, 680), (674, 675, 682, 681), (683, 680, 684, 687), (686, 687, 684, 685), (682, 683, 687, 686), (680, 681, 685, 684), (681, 682, 686, 685), (694, 688, 692, 693), (10, 11, 689, 690, 691), (6, 10, 691, 695, 689, 11, 51, 35, 44, 2), (695, 691, 692, 688), (691, 690, 693, 692), (690, 689, 694, 693), (700, 701, 696, 697), (15, 699, 701, 5, 8, 20), (696, 698, 704, 702), (699, 700, 697, 698), (701, 699, 698, 696), (704, 703, 702), (698, 697, 703, 704), (697, 696, 702, 703)])
me_cube_003.materials.append(mat_material_001)
me_cube_003.use_remesh_preserve_volume = False
me_cube_003.use_remesh_preserve_attributes = False
me_cube_003.use_mirror_vertex_groups = False
me_cube_003.update()

# ---- objects
ob_camera = bpy.data.objects.new('Camera', cam_camera_001)
ob_point = bpy.data.objects.new('Point', light_point)
ob_cube = bpy.data.objects.new('Cube', me_cube_003)

# ---- transforms, parenting, visibility, modifiers, constraints
ob_camera.location = (1.466, 8.983, 5.539)
ob_camera.rotation_euler = (1.323, -0.00331, 3.119)
ob_camera.lineart.crease_threshold = 0.0
ob_point.location = (-0.2653, 3.402, 5.806)
ob_point.lineart.crease_threshold = 0.0
ob_cube.location = (1.109, 0.2488, 4.053)
ob_cube.rotation_euler = (0.2637, -0.0, 0.0)
ob_cube.lineart.crease_threshold = 0.0

# ---- collection membership
col_collection_1.objects.link(ob_camera)
col_collection_1.objects.link(ob_point)
col_collection_1.objects.link(ob_cube)

# ---- scene / render settings (as saved in the file)
scene.camera = ob_camera
scene.frame_start = 1; scene.frame_end = 250; scene.frame_set(1)
scene.render.engine = 'CYCLES'
scene.render.resolution_percentage = 50
scene.render.dither_intensity = 0.0
scene.cycles.use_denoising = False
scene.cycles.samples = 10
scene.cycles.sampling_pattern = 'TABULATED_SOBOL'
scene.cycles.light_sampling_threshold = 0.0
scene.cycles.use_adaptive_sampling = False
scene.cycles.use_light_tree = False
scene.cycles.blur_glossy = 0.0
scene.cycles.pixel_filter_type = 'GAUSSIAN'
scene.cycles.sample_clamp_indirect = 0.0
scene.view_settings.view_transform = 'Standard'
bpy.context.view_layer.update()
